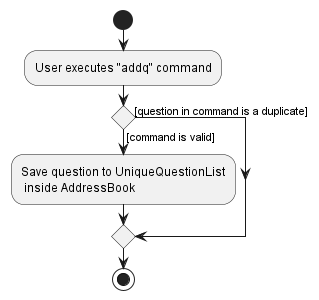

The diagram above was rendered by PlantUML. Its source (embedded in the PNG):
@startuml
start
:User executes "addq" command;

'Since the beta syntax does not support placing the condition outside the
'diamond we place it as the true branch instead.

if () then ([command is valid])
    :Save question to UniqueQuestionList
     inside AddressBook;
else ([question in command is a duplicate])
endif
stop
@enduml